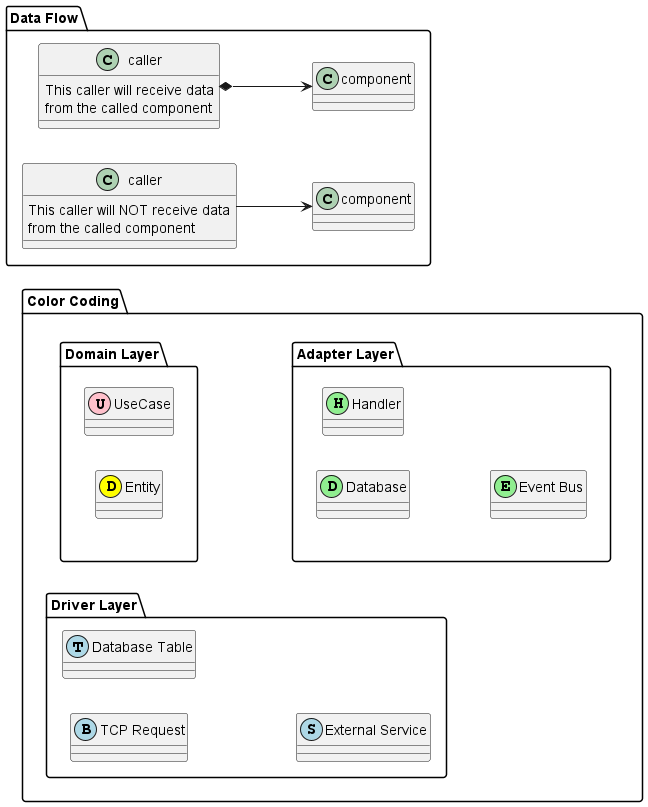

The diagram above was rendered by PlantUML. Its source (embedded in the PNG):
@startuml
left to right direction
package "Data Flow" {
    class "caller" as Caller1 {
        This caller will receive data
        from the called component
    }
    class "caller" as Caller2 {
        This caller will NOT receive data
        from the called component
    }
    class "component" as Return1
    class "component" as Return2
    Return1 <-u-* Caller1
    Caller2 --> Return2
}

package "Color Coding" {
    package "Domain Layer" {
        class UseCase <<U,pink>>
        class Entity <<D, yellow>>
    }
    package "Adapter Layer" {
        class Database <<D, lightgreen>>
        class Handler <<H, lightgreen>>
        class "Event Bus" <<E, lightgreen>>
    }
    package "Driver Layer" {
        class "TCP Request" <<B, lightblue>>
        class "Database Table" <<T, lightblue>>
        class "External Service" <<S, lightblue>>
    }
    "Domain Layer" -[hidden]->"Adapter Layer"
}


@enduml